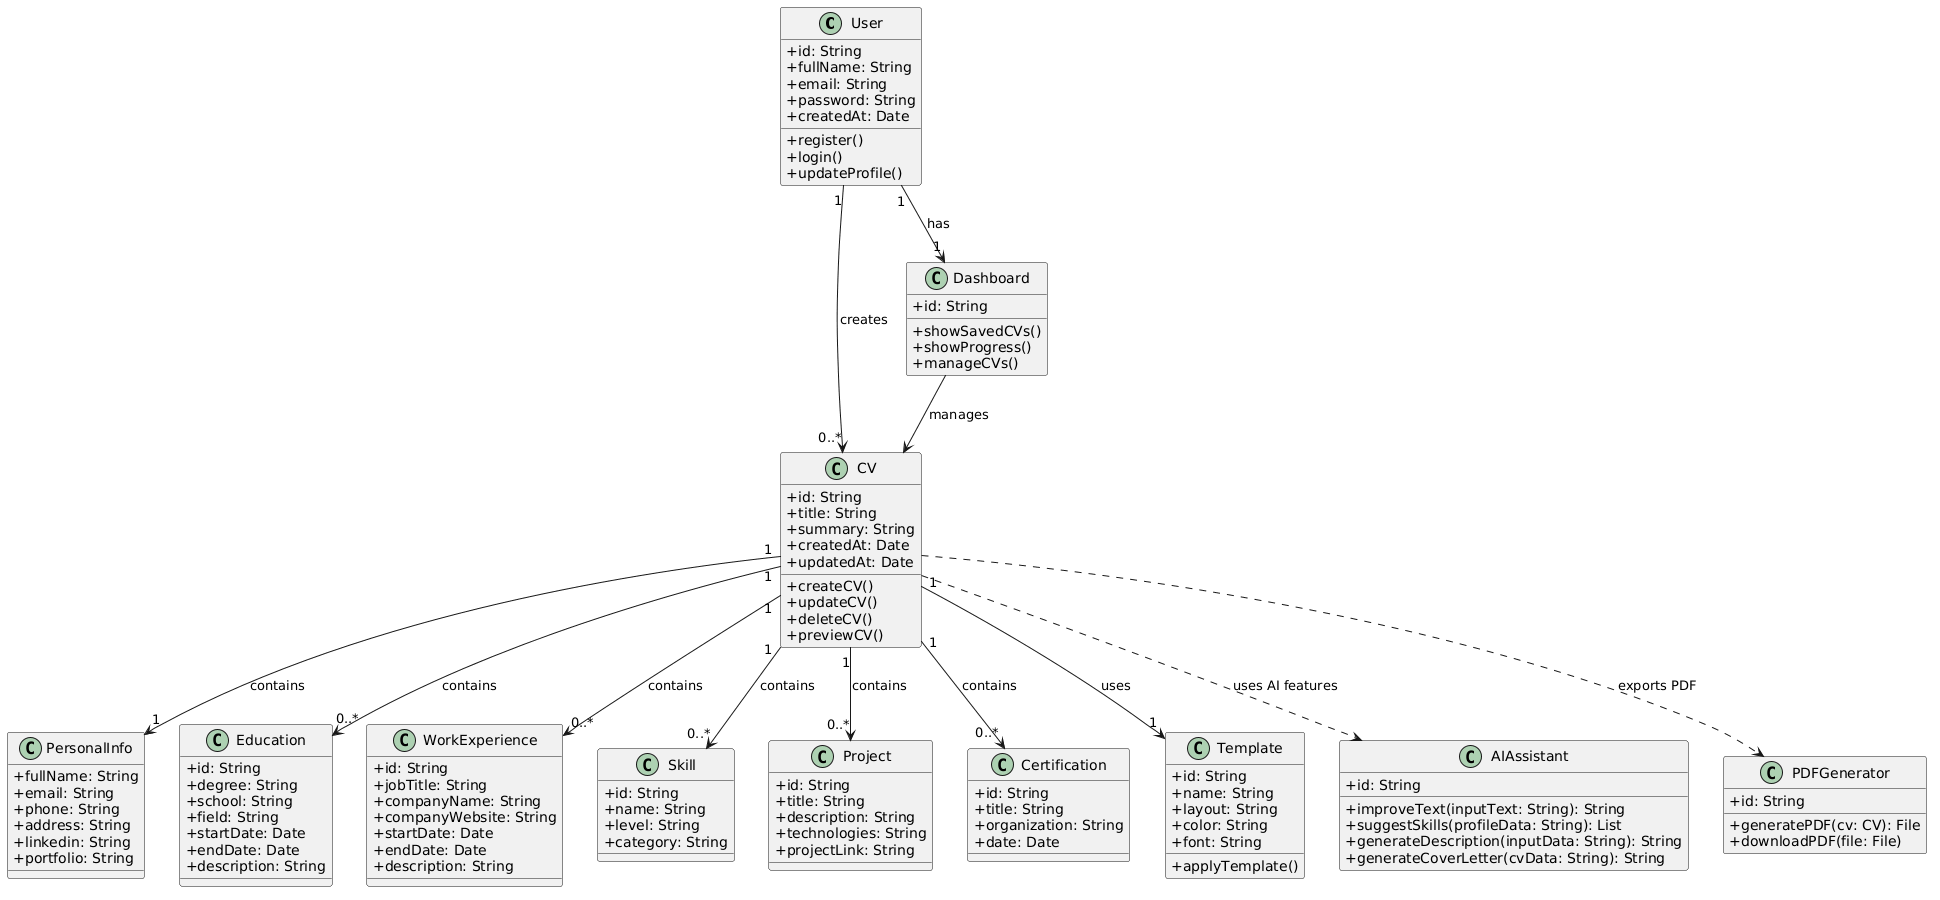

The diagram above was rendered by PlantUML. Its source (embedded in the PNG):
@startuml
skinparam classAttributeIconSize 0

class User {
  +id: String
  +fullName: String
  +email: String
  +password: String
  +createdAt: Date
  +register()
  +login()
  +updateProfile()
}

class CV {
  +id: String
  +title: String
  +summary: String
  +createdAt: Date
  +updatedAt: Date
  +createCV()
  +updateCV()
  +deleteCV()
  +previewCV()
}

class PersonalInfo {
  +fullName: String
  +email: String
  +phone: String
  +address: String
  +linkedin: String
  +portfolio: String
}

class Education {
  +id: String
  +degree: String
  +school: String
  +field: String
  +startDate: Date
  +endDate: Date
  +description: String
}

class WorkExperience {
  +id: String
  +jobTitle: String
  +companyName: String
  +companyWebsite: String
  +startDate: Date
  +endDate: Date
  +description: String
}

class Skill {
  +id: String
  +name: String
  +level: String
  +category: String
}

class Project {
  +id: String
  +title: String
  +description: String
  +technologies: String
  +projectLink: String
}

class Certification {
  +id: String
  +title: String
  +organization: String
  +date: Date
}

class Template {
  +id: String
  +name: String
  +layout: String
  +color: String
  +font: String
  +applyTemplate()
}

class AIAssistant {
  +id: String
  +improveText(inputText: String): String
  +suggestSkills(profileData: String): List
  +generateDescription(inputData: String): String
  +generateCoverLetter(cvData: String): String
}

class PDFGenerator {
  +id: String
  +generatePDF(cv: CV): File
  +downloadPDF(file: File)
}

class Dashboard {
  +id: String
  +showSavedCVs()
  +showProgress()
  +manageCVs()
}

User "1" --> "0..*" CV : creates
User "1" --> "1" Dashboard : has

CV "1" --> "1" PersonalInfo : contains
CV "1" --> "0..*" Education : contains
CV "1" --> "0..*" WorkExperience : contains
CV "1" --> "0..*" Skill : contains
CV "1" --> "0..*" Project : contains
CV "1" --> "0..*" Certification : contains
CV "1" --> "1" Template : uses

CV ..> AIAssistant : uses AI features
CV ..> PDFGenerator : exports PDF

Dashboard --> CV : manages
@enduml